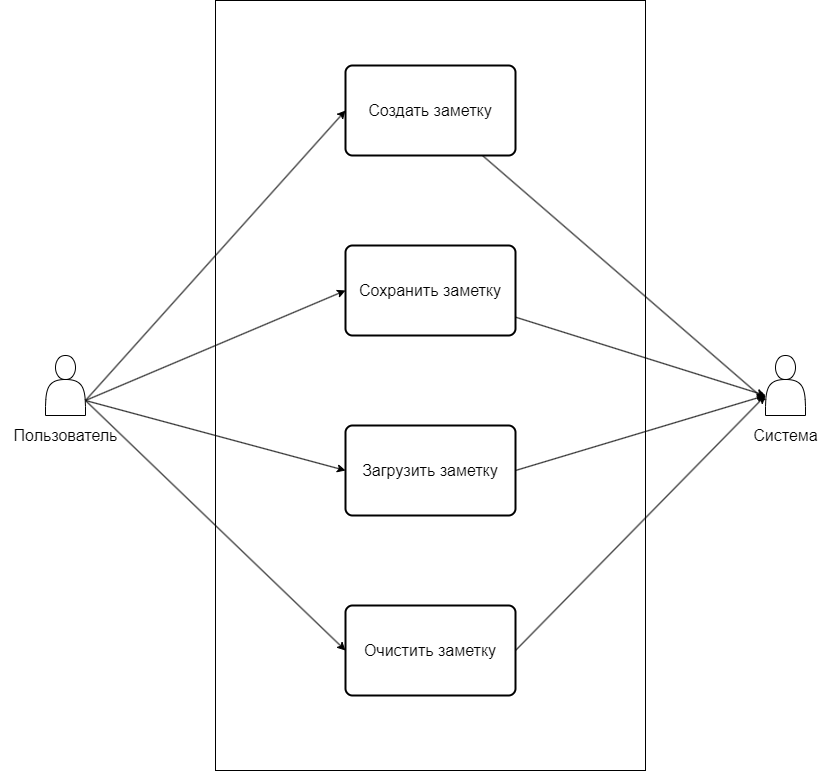

The diagram above was exported from draw.io. Its source (the exported page's mxGraphModel, read from the mxfile embedded in the PNG):
<mxGraphModel dx="2114" dy="797" grid="1" gridSize="10" guides="1" tooltips="1" connect="1" arrows="1" fold="1" page="1" pageScale="1" pageWidth="850" pageHeight="1100" math="0" shadow="0">
  <root>
    <mxCell id="0" />
    <mxCell id="1" parent="0" />
    <mxCell id="5" value="" style="rounded=0;whiteSpace=wrap;html=1;" vertex="1" parent="1">
      <mxGeometry x="210" y="165" width="430" height="770" as="geometry" />
    </mxCell>
    <mxCell id="11" style="edgeStyle=none;html=1;exitX=1;exitY=0.75;exitDx=0;exitDy=0;entryX=0;entryY=0.5;entryDx=0;entryDy=0;fontSize=16;" edge="1" parent="1" source="2" target="4">
      <mxGeometry relative="1" as="geometry" />
    </mxCell>
    <mxCell id="12" style="edgeStyle=none;html=1;exitX=1;exitY=0.75;exitDx=0;exitDy=0;entryX=0;entryY=0.5;entryDx=0;entryDy=0;fontSize=16;" edge="1" parent="1" source="2" target="6">
      <mxGeometry relative="1" as="geometry" />
    </mxCell>
    <mxCell id="13" style="edgeStyle=none;html=1;exitX=1;exitY=0.75;exitDx=0;exitDy=0;entryX=0;entryY=0.5;entryDx=0;entryDy=0;fontSize=16;" edge="1" parent="1" source="2" target="7">
      <mxGeometry relative="1" as="geometry" />
    </mxCell>
    <mxCell id="14" style="edgeStyle=none;html=1;exitX=1;exitY=0.75;exitDx=0;exitDy=0;entryX=0;entryY=0.5;entryDx=0;entryDy=0;fontSize=16;" edge="1" parent="1" source="2" target="8">
      <mxGeometry relative="1" as="geometry" />
    </mxCell>
    <mxCell id="2" value="" style="shape=actor;whiteSpace=wrap;html=1;verticalAlign=bottom;" vertex="1" parent="1">
      <mxGeometry x="40" y="520" width="40" height="60" as="geometry" />
    </mxCell>
    <mxCell id="3" value="" style="shape=actor;whiteSpace=wrap;html=1;" vertex="1" parent="1">
      <mxGeometry x="760" y="520" width="40" height="60" as="geometry" />
    </mxCell>
    <mxCell id="15" style="edgeStyle=none;html=1;entryX=0;entryY=0.75;entryDx=0;entryDy=0;fontSize=16;" edge="1" parent="1" source="4" target="3">
      <mxGeometry relative="1" as="geometry" />
    </mxCell>
    <mxCell id="4" value="Создать заметку" style="rounded=1;whiteSpace=wrap;html=1;absoluteArcSize=1;arcSize=14;strokeWidth=2;fontSize=16;" vertex="1" parent="1">
      <mxGeometry x="340" y="230" width="170" height="90" as="geometry" />
    </mxCell>
    <mxCell id="16" style="edgeStyle=none;html=1;fontSize=16;" edge="1" parent="1" source="6">
      <mxGeometry relative="1" as="geometry">
        <mxPoint x="760" y="560" as="targetPoint" />
      </mxGeometry>
    </mxCell>
    <mxCell id="6" value="Сохранить заметку" style="rounded=1;whiteSpace=wrap;html=1;absoluteArcSize=1;arcSize=14;strokeWidth=2;fontSize=16;" vertex="1" parent="1">
      <mxGeometry x="340" y="410" width="170" height="90" as="geometry" />
    </mxCell>
    <mxCell id="17" style="edgeStyle=none;html=1;exitX=1;exitY=0.5;exitDx=0;exitDy=0;fontSize=16;" edge="1" parent="1" source="7">
      <mxGeometry relative="1" as="geometry">
        <mxPoint x="760" y="560" as="targetPoint" />
      </mxGeometry>
    </mxCell>
    <mxCell id="7" value="Загрузить заметку" style="rounded=1;whiteSpace=wrap;html=1;absoluteArcSize=1;arcSize=14;strokeWidth=2;fontSize=16;" vertex="1" parent="1">
      <mxGeometry x="340" y="590" width="170" height="90" as="geometry" />
    </mxCell>
    <mxCell id="18" style="edgeStyle=none;html=1;exitX=1;exitY=0.5;exitDx=0;exitDy=0;fontSize=16;" edge="1" parent="1" source="8">
      <mxGeometry relative="1" as="geometry">
        <mxPoint x="760" y="560" as="targetPoint" />
      </mxGeometry>
    </mxCell>
    <mxCell id="8" value="Очистить заметку" style="rounded=1;whiteSpace=wrap;html=1;absoluteArcSize=1;arcSize=14;strokeWidth=2;fontSize=16;" vertex="1" parent="1">
      <mxGeometry x="340" y="770" width="170" height="90" as="geometry" />
    </mxCell>
    <mxCell id="9" value="Пользователь" style="text;html=1;align=center;verticalAlign=middle;resizable=0;points=[];autosize=1;strokeColor=none;fillColor=none;fontSize=16;" vertex="1" parent="1">
      <mxGeometry x="-5" y="585" width="130" height="30" as="geometry" />
    </mxCell>
    <mxCell id="10" value="Система" style="text;html=1;align=center;verticalAlign=middle;resizable=0;points=[];autosize=1;strokeColor=none;fillColor=none;fontSize=16;" vertex="1" parent="1">
      <mxGeometry x="735" y="585" width="90" height="30" as="geometry" />
    </mxCell>
  </root>
</mxGraphModel>